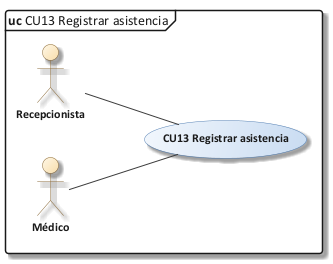

The diagram above was rendered by PlantUML. Its source (embedded in the PNG):
@startuml 09_cu_cu13
!include C:/Users/Sergio Estaca Paco/Desktop/HeadSalud/Docs/diagramas/estilo_ea.iuml
mainframe **uc** CU13 Registrar asistencia
left to right direction
actor "Recepcionista" as REC
actor "Médico" as MED
usecase "CU13 Registrar asistencia" as UC
REC -- UC
MED -- UC
@enduml